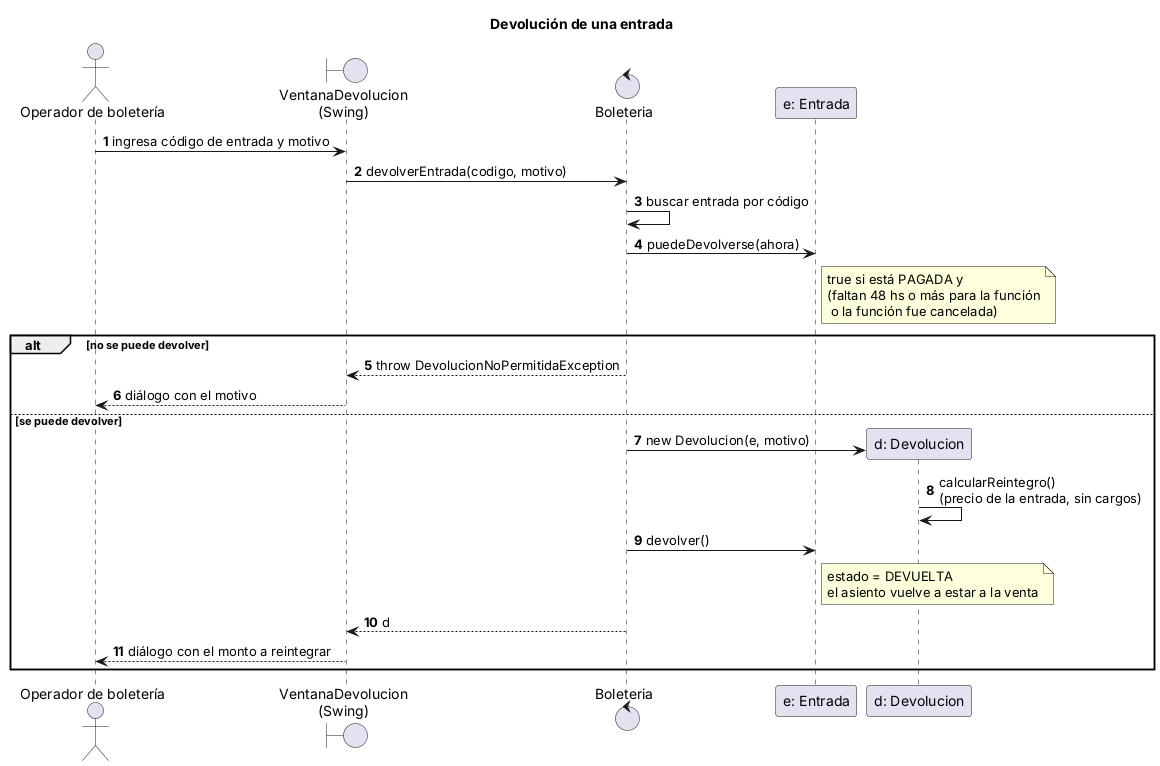

The diagram above was rendered by PlantUML. Its source (embedded in the PNG):
@startuml TPO_secuencia_devolucion
title Devolución de una entrada
skinparam shadowing false
autonumber

actor "Operador de boletería" as Op
boundary "VentanaDevolucion\n(Swing)" as UI
control Boleteria
participant "e: Entrada" as E
participant "d: Devolucion" as D

Op -> UI : ingresa código de entrada y motivo
UI -> Boleteria : devolverEntrada(codigo, motivo)
Boleteria -> Boleteria : buscar entrada por código
Boleteria -> E : puedeDevolverse(ahora)
note right of E
  true si está PAGADA y
  (faltan 48 hs o más para la función
   o la función fue cancelada)
end note
alt no se puede devolver
  Boleteria --> UI : throw DevolucionNoPermitidaException
  UI --> Op : diálogo con el motivo
else se puede devolver
  create D
  Boleteria -> D : new Devolucion(e, motivo)
  D -> D : calcularReintegro()\n(precio de la entrada, sin cargos)
  Boleteria -> E : devolver()
  note right of E : estado = DEVUELTA\nel asiento vuelve a estar a la venta
  Boleteria --> UI : d
  UI --> Op : diálogo con el monto a reintegrar
end
@enduml